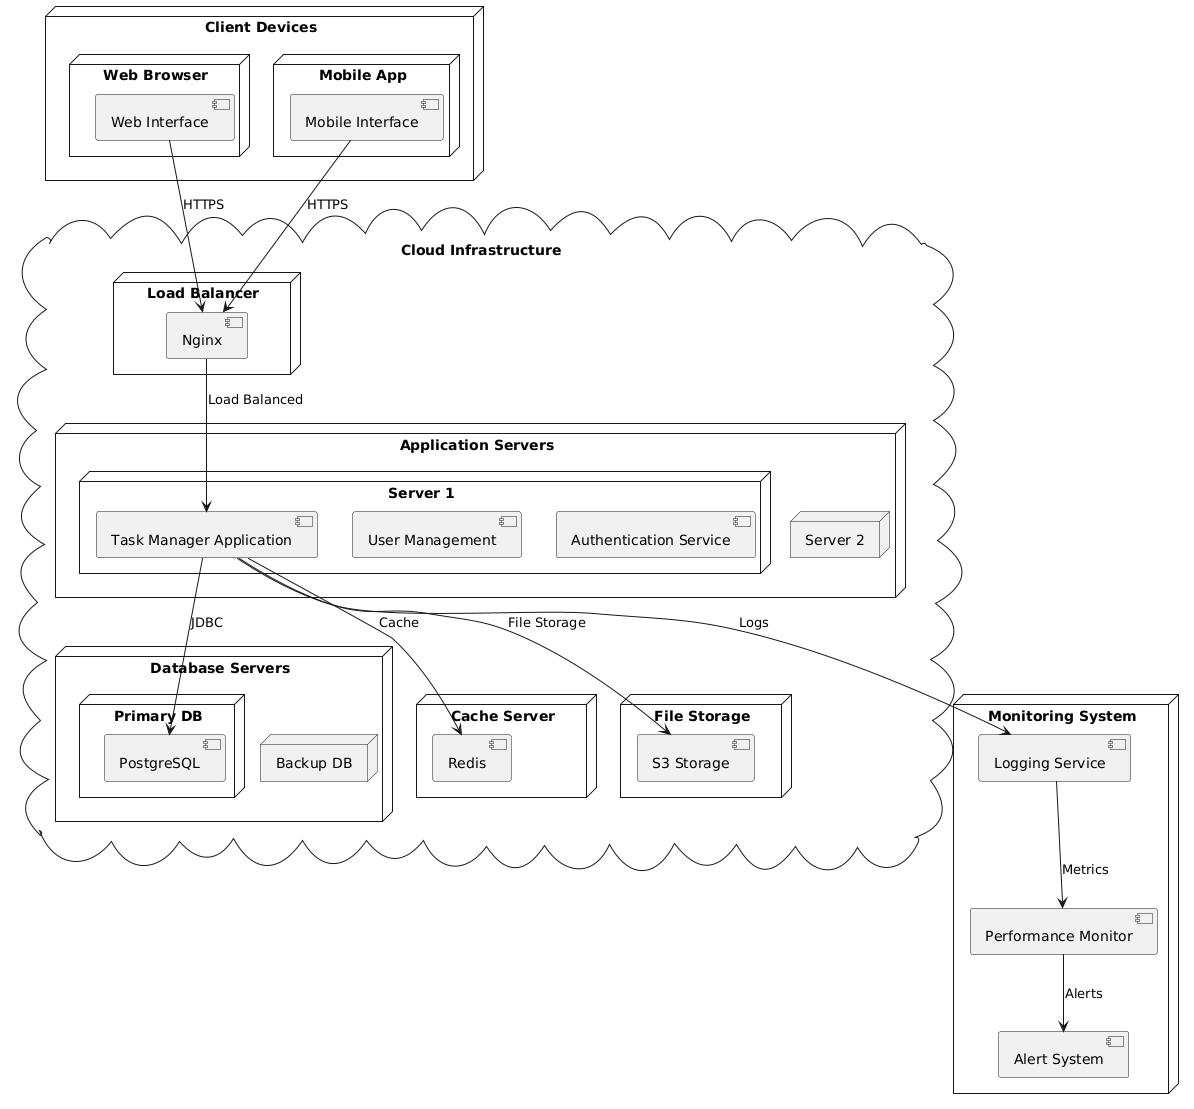

The diagram above was rendered by PlantUML. Its source (embedded in the PNG):
@startuml
node "Client Devices" {
    node "Web Browser" {
        [Web Interface]
    }
    
    node "Mobile App" {
        [Mobile Interface]
    }
}

cloud "Cloud Infrastructure" {
    node "Load Balancer" {
        [Nginx]
    }
    
    node "Application Servers" {
        node "Server 1" {
            [Task Manager Application]
            [User Management]
            [Authentication Service]
        }
        
        node "Server 2" {
            [Task Manager Application]
            [User Management]
            [Authentication Service]
        }
    }
    
    node "Database Servers" {
        node "Primary DB" {
            [PostgreSQL]
        }
        
        node "Backup DB" {
            [PostgreSQL]
        }
    }
    
    node "Cache Server" {
        [Redis]
    }
    
    node "File Storage" {
        [S3 Storage]
    }
}

node "Monitoring System" {
    [Logging Service]
    [Performance Monitor]
    [Alert System]
}

' Connections
[Web Interface] --> [Nginx] : HTTPS
[Mobile Interface] --> [Nginx] : HTTPS
[Nginx] --> [Task Manager Application] : Load Balanced
[Task Manager Application] --> [PostgreSQL] : JDBC
[Task Manager Application] --> [Redis] : Cache
[Task Manager Application] --> [S3 Storage] : File Storage
[Task Manager Application] --> [Logging Service] : Logs
[Logging Service] --> [Performance Monitor] : Metrics
[Performance Monitor] --> [Alert System] : Alerts
@enduml